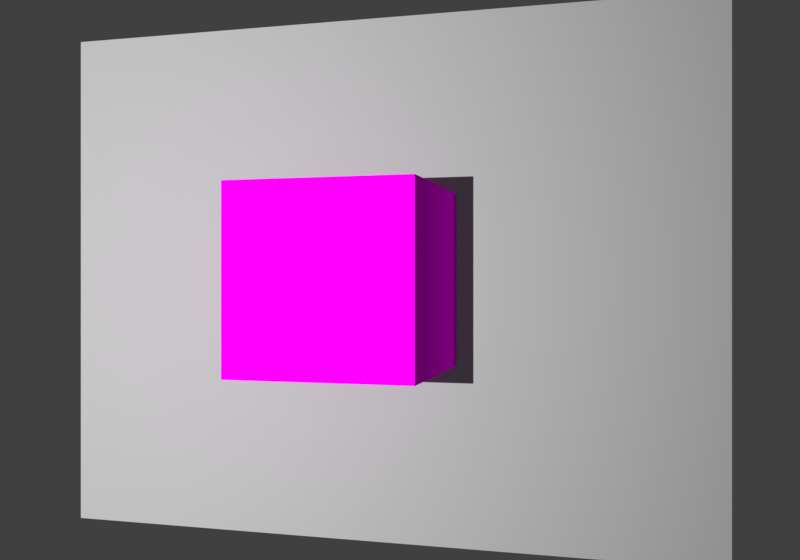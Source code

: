 # Source: projector_lamp.blend  (saved by Blender 2.78.0; exported with 4.5.12 LTS)
import bpy
from mathutils import Matrix  # noqa: F401  (used for matrix-valued properties, if any)

bpy.ops.wm.read_factory_settings(use_empty=True)
scene = bpy.context.scene
scene.name = 'Scene'

# ---- collections
col_collection_1 = bpy.data.collections.new('Collection 1'); scene.collection.children.link(col_collection_1)

# ---- images (referenced by path relative to the original .blend; pixels are not part of the script)
import os
ASSET_DIR = os.environ.get("B2B_ASSET_DIR", "")  # directory of the original .blend (textures are referenced by path, not embedded)
HERE = os.path.dirname(os.path.abspath(__file__))  # packed textures are extracted next to this script under _unpacked/

def load_image(name, relpath, width, height, colorspace="sRGB"):
    """Load a texture the original file referenced (path relative to the .blend, or extracted next to this script)."""
    p = next((c for c in (os.path.join(HERE, relpath), os.path.join(ASSET_DIR, relpath)) if relpath and os.path.exists(c)), "")
    if p:
        img = bpy.data.images.load(p, check_existing=True)
        img.name = name
    else:  # same state as the original file: an image datablock whose file is absent (Cycles renders it pink)
        img = bpy.data.images.new(name, width, height)
        img.source = "FILE"
        img.filepath = "//" + (relpath or name)
    img.colorspace_settings.name = colorspace
    return img
img_texturescom_woodfine0007_seamless_s_jpg_001 = load_image('TexturesCom_WoodFine0007_seamless_S.jpg.001', 'TexturesCom_WoodFine0007_seamless_S.jpg', 1024, 1024, 'sRGB')
img_texturescom_tilesornate0020_1_seamless_s_jpg_001 = load_image('TexturesCom_TilesOrnate0020_1_seamless_S.jpg.001', 'TexturesCom_TilesOrnate0020_1_seamless_S.jpg', 1024, 1024, 'sRGB')
img_calibration_pattern_jpg_014 = load_image('calibration_pattern.jpg.014', 'calibration_pattern.jpg', 1024, 1024, 'sRGB')

# ---- materials (node trees are filled in below, after node groups)
mat_material_002 = bpy.data.materials.new('Material.002')
mat_material_002.alpha_threshold = 0.0
mat_material_002.roughness = 0.5
mat_material_001 = bpy.data.materials.new('Material.001')
mat_material_001.alpha_threshold = 0.0
mat_material_001.roughness = 0.5
mat_material_000 = bpy.data.materials.new('Material.000')
mat_material_000.alpha_threshold = 0.0
mat_material_000.preview_render_type = 'FLAT'
mat_material_000.roughness = 0.5

# ---- material node trees
mat_material_002.use_nodes = True; mat_material_002.node_tree.nodes.clear()
_N = mat_material_002.node_tree.nodes; _L = mat_material_002.node_tree.links
n0 = _N.new('ShaderNodeOutputMaterial'); n0.name = 'Material Output'; n0.location = (300, 300)
n1 = _N.new('ShaderNodeBsdfDiffuse'); n1.name = 'Diffuse BSDF'; n1.location = (10, 300)
n2 = _N.new('ShaderNodeTexImage'); n2.name = 'Image Texture'; n2.location = (-302, 352)
n2.width = 202
n2.image = img_texturescom_woodfine0007_seamless_s_jpg_001
_L.new(n1.outputs[0], n0.inputs[0])
_L.new(n2.outputs[0], n1.inputs[0])
n0.is_active_output = True
mat_material_001.use_nodes = True; mat_material_001.node_tree.nodes.clear()
_N = mat_material_001.node_tree.nodes; _L = mat_material_001.node_tree.links
n0 = _N.new('ShaderNodeOutputMaterial'); n0.name = 'Material Output'; n0.location = (300, 300)
n1 = _N.new('ShaderNodeBsdfDiffuse'); n1.name = 'Diffuse BSDF'; n1.location = (23, 301)
n2 = _N.new('ShaderNodeTexCoord'); n2.name = 'Texture Coordinate'; n2.location = (-478, 356)
n3 = _N.new('ShaderNodeTexImage'); n3.name = 'Image Texture.001'; n3.location = (-247, 363)
n3.width = 181
n3.image = img_texturescom_tilesornate0020_1_seamless_s_jpg_001
_L.new(n1.outputs[0], n0.inputs[0])
_L.new(n2.outputs[0], n3.inputs[0])
_L.new(n3.outputs[0], n1.inputs[0])
n0.is_active_output = True
mat_material_000.use_nodes = True; mat_material_000.node_tree.nodes.clear()
_N = mat_material_000.node_tree.nodes; _L = mat_material_000.node_tree.links
n0 = _N.new('ShaderNodeOutputMaterial'); n0.name = 'Material Output'; n0.location = (300, 300)
n1 = _N.new('ShaderNodeBsdfDiffuse'); n1.name = 'Diffuse BSDF'; n1.location = (33, 304)
n2 = _N.new('ShaderNodeTexCoord'); n2.name = 'Texture Coordinate'; n2.location = (-478, 356)
n3 = _N.new('ShaderNodeTexImage'); n3.name = 'Image Texture'; n3.location = (-217, 370)
n3.width = 140
n3.image = img_calibration_pattern_jpg_014
_L.new(n1.outputs[0], n0.inputs[0])
_L.new(n2.outputs[0], n3.inputs[0])
_L.new(n3.outputs[0], n1.inputs[2])
n0.is_active_output = True

# ---- world
world_world = bpy.data.worlds.new('World'); scene.world = world_world
world_world.color = (0.05088, 0.05088, 0.05088)
world_world.use_sun_shadow = False
world_world.sun_shadow_jitter_overblur = 0.0
world_world.cycles.sampling_method = 'MANUAL'

# ---- cameras
cam_camera = bpy.data.cameras.new('Camera')
cam_camera.clip_end = 100.0
cam_camera.lens = 35.0
cam_camera.sensor_width = 32.0
cam_camera.sensor_height = 18.0
cam_camera.ortho_scale = 7.314
cam_camera.dof.focus_distance = 0.0

# ---- lights
light_point = bpy.data.lights.new('Point', 'POINT')
light_point.transmission_factor = 0.0
light_point.energy = 3e+04
light_point.shadow_buffer_clip_start = 0.5
light_point.shadow_maximum_resolution = 0.006
light_point.use_absolute_resolution = True
light_lamp = bpy.data.lights.new('Lamp', 'SPOT')
light_lamp.transmission_factor = 0.0
light_lamp.cutoff_distance = 30.0
light_lamp.energy = 1.0
light_lamp.shadow_buffer_clip_start = 1.001
light_lamp.shadow_maximum_resolution = 0.006
light_lamp.use_absolute_resolution = True
light_lamp.spot_size = 1.309
light_lamp.use_nodes = True; light_lamp.node_tree.nodes.clear()
_N = light_lamp.node_tree.nodes; _L = light_lamp.node_tree.links
n0 = _N.new('ShaderNodeOutputLight'); n0.name = 'Lamp Output'; n0.location = (300, 300)
n1 = _N.new('ShaderNodeMapping'); n1.name = 'Mapping'; n1.location = (-515, 402)
n1.inputs[1].default_value = (0.5, 0.5, 0.0)
n1.inputs[3].default_value = (1.0, 1.4, 1.0)
n2 = _N.new('ShaderNodeCombineXYZ'); n2.name = 'Combine XYZ'; n2.location = (-694, 347)
n3 = _N.new('ShaderNodeMath'); n3.name = 'Math'; n3.location = (-863, 446)
n3.operation = 'DIVIDE'
n4 = _N.new('ShaderNodeTexCoord'); n4.name = 'Texture Coordinate'; n4.location = (-1240, 372)
n5 = _N.new('ShaderNodeMath'); n5.name = 'Math.001'; n5.location = (-849, 238)
n5.operation = 'DIVIDE'
n6 = _N.new('ShaderNodeSeparateXYZ'); n6.name = 'Separate XYZ'; n6.location = (-1055, 347)
n7 = _N.new('ShaderNodeTexImage'); n7.name = 'Image Texture'; n7.location = (-151, 384)
n7.width = 250
n7.image = None
n8 = _N.new('ShaderNodeEmission'); n8.name = 'Emission'; n8.location = (133, 319)
n8.inputs[1].default_value = 3e+04
n9 = _N.new('ShaderNodeNewGeometry'); n9.name = 'Geometry'; n9.location = (0, 0)
n10 = _N.new('ShaderNodeVectorTransform'); n10.name = 'Vector Transform'; n10.location = (0, 0)
n10.vector_type = 'NORMAL'
n11 = _N.new('ShaderNodeVectorMath'); n11.name = 'Vector Math'; n11.location = (0, 0)
n11.operation = 'MAXIMUM'
n12 = _N.new('ShaderNodeVectorMath'); n12.name = 'Vector Math.001'; n12.location = (0, 0)
n12.operation = 'MINIMUM'
n12.inputs[1].default_value = (1.0, 1.0, 1.0)
_L.new(n8.outputs[0], n0.inputs[0])
_L.new(n7.outputs[0], n8.inputs[0])
_L.new(n2.outputs[0], n1.inputs[0])
_L.new(n6.outputs[0], n3.inputs[0])
_L.new(n6.outputs[2], n3.inputs[1])
_L.new(n6.outputs[1], n5.inputs[0])
_L.new(n6.outputs[2], n5.inputs[1])
_L.new(n3.outputs[0], n2.inputs[0])
_L.new(n5.outputs[0], n2.inputs[1])
_L.new(n6.outputs[2], n2.inputs[2])
_L.new(n9.outputs[4], n10.inputs[0])
_L.new(n10.outputs[0], n6.inputs[0])
_L.new(n11.outputs[0], n7.inputs[0])
_L.new(n12.outputs[0], n11.inputs[0])
_L.new(n1.outputs[0], n12.inputs[0])
n0.is_active_output = True

# ---- meshes
me_cube = bpy.data.meshes.new('Cube')
me_cube.from_pydata([(-1.0, -1.0, -1.0), (-1.0, -1.0, 1.0), (-1.0, 1.0, -1.0), (-1.0, 1.0, 1.0), (1.0, -1.0, -1.0), (1.0, -1.0, 1.0), (1.0, 1.0, -1.0), (1.0, 1.0, 1.0)], [], [(0, 1, 3, 2), (2, 3, 7, 6), (6, 7, 5, 4), (4, 5, 1, 0), (2, 6, 4, 0), (7, 3, 1, 5)])
_uv = me_cube.uv_layers.new(name='UVMap')
_uv.uv.foreach_set('vector', [0.5, 0.5, 0.25, 0.5, 0.25, 0.25, 0.5, 0.25, 0.75, 8.662e-05, 0.9999, 8.659e-05, 0.9999, 0.25, 0.75, 0.25, 0.75, 0.25, 0.9999, 0.25, 0.9999, 0.5, 0.75, 0.5, 0.75, 0.5, 0.9999, 0.5, 0.9999, 0.75, 0.75, 0.75, 0.5, 0.25, 0.75, 0.25, 0.75, 0.5, 0.5, 0.5, 8.665e-05, 0.25, 0.25, 0.25, 0.25, 0.5, 8.659e-05, 0.5])
me_cube.materials.append(mat_material_002)
me_cube.use_remesh_preserve_volume = False
me_cube.use_remesh_preserve_attributes = False
me_cube.use_mirror_vertex_groups = False
me_cube.update()
me_plane = bpy.data.meshes.new('Plane')
me_plane.from_pydata([(-1.0, -1.0, 0.0), (1.0, -1.0, 0.0), (-1.0, 1.0, 0.0), (1.0, 1.0, 0.0)], [], [(0, 1, 3, 2)])
me_plane.materials.append(mat_material_001)
me_plane.use_remesh_preserve_volume = False
me_plane.use_remesh_preserve_attributes = False
me_plane.use_mirror_vertex_groups = False
me_plane.update()
me_plane_001 = bpy.data.meshes.new('Plane.001')
me_plane_001.from_pydata([(-1.0, -1.0, 0.0), (1.0, -1.0, 0.0), (-1.0, 1.0, 0.0), (1.0, 1.0, 0.0)], [], [(0, 1, 3, 2)])
me_plane_001.materials.append(mat_material_000)
me_plane_001.use_remesh_preserve_volume = False
me_plane_001.use_remesh_preserve_attributes = False
me_plane_001.use_mirror_vertex_groups = False
me_plane_001.update()

# ---- objects
ob_cube = bpy.data.objects.new('Cube', me_cube)
ob_point = bpy.data.objects.new('Point', light_point)
ob_plane = bpy.data.objects.new('Plane', me_plane)
ob_lamp = bpy.data.objects.new('Lamp', light_lamp)
ob_camera = bpy.data.objects.new('Camera', cam_camera)
ob_plane_calib = bpy.data.objects.new('Plane_Calib', me_plane_001)

# ---- transforms, parenting, visibility, modifiers, constraints
ob_cube.location = (0.0, 0.0, 2.5)
ob_cube.scale = (2.5, 2.5, 2.5)
ob_cube.lineart.crease_threshold = 0.0
ob_point.location = (0.0, 0.0, 30.0)
ob_point.lineart.crease_threshold = 0.0
ob_plane.location = (0.0, 0.0, 0.0)
ob_plane.scale = (10.03, 7.799, 206.4)
ob_plane.hide_viewport = True
ob_plane.hide_render = True
ob_plane.lineart.crease_threshold = 0.0
ob_lamp.location = (-7.5, 0.0, 25.0)
ob_lamp.rotation_euler = (5.158e-09, -0.2618, -3.544e-08)
ob_lamp.lock_rotations_4d = False
ob_lamp.empty_display_type = 'ARROWS'
ob_lamp.color = (0.0, 0.0, 0.0, 0.0)
ob_lamp.hide_viewport = True
ob_lamp.hide_render = True
ob_lamp.lineart.crease_threshold = 0.0
ob_camera.location = (7.5, 0.0, 25.0)
ob_camera.rotation_euler = (0.0, 0.2618, 0.0)
ob_camera.lock_rotations_4d = False
ob_camera.empty_display_type = 'ARROWS'
ob_camera.color = (0.0, 0.0, 0.0, 0.0)
ob_camera.display_type = 'WIRE'
ob_camera.lineart.crease_threshold = 0.0
ob_plane_calib.location = (0.0, 0.0, 0.0)
ob_plane_calib.scale = (10.03, 7.799, 206.4)
ob_plane_calib.lineart.crease_threshold = 0.0

# ---- collection membership
col_collection_1.objects.link(ob_cube)
col_collection_1.objects.link(ob_point)
col_collection_1.objects.link(ob_plane)
col_collection_1.objects.link(ob_lamp)
col_collection_1.objects.link(ob_camera)
col_collection_1.objects.link(ob_plane_calib)

# ---- scene / render settings (as saved in the file)
scene.camera = ob_camera
scene.frame_start = 1; scene.frame_end = 250; scene.frame_set(11)
scene.render.engine = 'CYCLES'
scene.render.image_settings.file_format = 'JPEG'
scene.render.resolution_x = 1028
scene.render.resolution_y = 720
scene.render.resolution_percentage = 50
scene.render.dither_intensity = 0.0
scene.cycles.use_denoising = False
scene.cycles.samples = 300
scene.cycles.sampling_pattern = 'TABULATED_SOBOL'
scene.cycles.light_sampling_threshold = 0.0
scene.cycles.use_adaptive_sampling = False
scene.cycles.use_light_tree = False
scene.cycles.blur_glossy = 0.0
scene.cycles.sample_clamp_indirect = 0.0
scene.view_settings.view_transform = 'Standard'
bpy.context.view_layer.update()
